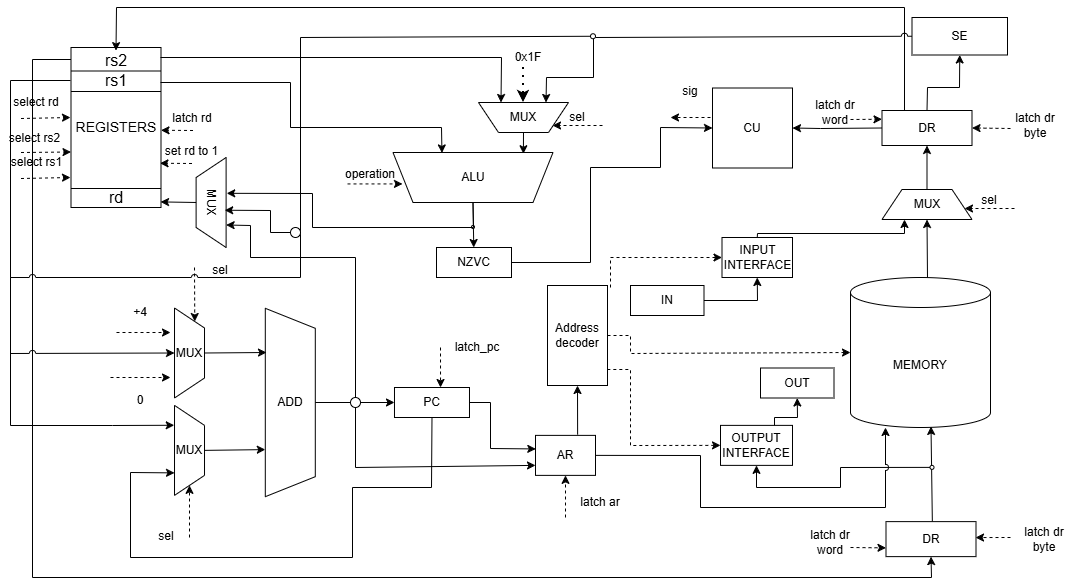

The diagram above was exported from draw.io. Its source (the exported page's mxGraphModel, read from the mxfile embedded in the PNG):
<mxGraphModel dx="1144" dy="626" grid="1" gridSize="10" guides="1" tooltips="1" connect="1" arrows="1" fold="1" page="1" pageScale="1" pageWidth="827" pageHeight="1169" math="0" shadow="0">
  <root>
    <mxCell id="0" />
    <mxCell id="1" parent="0" />
    <mxCell id="iapZnazrzO5PnSOoiede-1" parent="1" style="rounded=0;whiteSpace=wrap;html=1;dashed=1;verticalAlign=top;fontSize=18;fontStyle=1;fillColor=none;strokeColor=#000000;strokeWidth=2;align=left;spacingLeft=10;spacingTop=10;" value="Control Unit (Hardwired, Trap &amp; Superscalar Logic)" vertex="1">
      <mxGeometry height="600" width="1040" x="140" y="390" as="geometry" />
    </mxCell>
    <mxCell id="iapZnazrzO5PnSOoiede-2" parent="1" style="rounded=0;whiteSpace=wrap;html=1;fontStyle=1;strokeWidth=2;fillColor=#ffffff;" value="IRQ Line&lt;br&gt;(External)" vertex="1">
      <mxGeometry height="40" width="120" x="240" y="450" as="geometry" />
    </mxCell>
    <mxCell id="iapZnazrzO5PnSOoiede-3" parent="1" style="rounded=0;whiteSpace=wrap;html=1;fontStyle=1;strokeWidth=2;fillColor=#ffffff;" value="IR [Opcode]&lt;br&gt;(8 bit)" vertex="1">
      <mxGeometry height="40" width="120" x="540" y="450" as="geometry" />
    </mxCell>
    <mxCell id="iapZnazrzO5PnSOoiede-4" parent="1" style="rounded=0;whiteSpace=wrap;html=1;fontStyle=1;strokeWidth=2;fillColor=#ffffff;" value="ALU Flags&lt;br&gt;(Z, N)" vertex="1">
      <mxGeometry height="40" width="120" x="990" y="450" as="geometry" />
    </mxCell>
    <mxCell id="iapZnazrzO5PnSOoiede-5" parent="1" style="rounded=0;whiteSpace=wrap;html=1;fontStyle=1;strokeWidth=2;fillColor=#f5f5f5;" value="Trap Controller&lt;br&gt;[IE Flip-Flop]" vertex="1">
      <mxGeometry height="60" width="160" x="220" y="590" as="geometry" />
    </mxCell>
    <mxCell id="iapZnazrzO5PnSOoiede-6" parent="1" style="rounded=0;whiteSpace=wrap;html=1;fontStyle=1;strokeWidth=2;fillColor=#f5f5f5;" value="Instruction Decoder&lt;br&gt;(Combinational)" vertex="1">
      <mxGeometry height="60" width="200" x="500" y="590" as="geometry" />
    </mxCell>
    <mxCell id="iapZnazrzO5PnSOoiede-7" parent="1" style="rounded=0;whiteSpace=wrap;html=1;fontStyle=1;strokeWidth=2;fillColor=#f5f5f5;" value="Hazard Unit&lt;br&gt;[Shadow Flip-Flop]" vertex="1">
      <mxGeometry height="60" width="160" x="800" y="590" as="geometry" />
    </mxCell>
    <mxCell id="iapZnazrzO5PnSOoiede-8" parent="1" style="rounded=0;whiteSpace=wrap;html=1;fontStyle=1;strokeWidth=2;fillColor=#e0e0e0;" value="Control Signal Generator&lt;br&gt;(Combinational Logic Matrix)" vertex="1">
      <mxGeometry height="60" width="890" x="220" y="750" as="geometry" />
    </mxCell>
    <mxCell id="iapZnazrzO5PnSOoiede-9" parent="1" style="rounded=0;whiteSpace=wrap;html=1;fontStyle=1;strokeWidth=2;dashed=1;" value="Latches &amp; WE&lt;br&gt;(acc_latch, mem_we...)" vertex="1">
      <mxGeometry height="40" width="160" x="220" y="890" as="geometry" />
    </mxCell>
    <mxCell id="iapZnazrzO5PnSOoiede-10" parent="1" style="rounded=0;whiteSpace=wrap;html=1;fontStyle=1;strokeWidth=2;dashed=1;" value="Selectors&lt;br&gt;(sel_addr, sel_din...)" vertex="1">
      <mxGeometry height="40" width="160" x="520" y="890" as="geometry" />
    </mxCell>
    <mxCell id="iapZnazrzO5PnSOoiede-11" parent="1" style="rounded=0;whiteSpace=wrap;html=1;fontStyle=1;strokeWidth=2;dashed=1;" value="ALU Operations&lt;br&gt;(add, sub, pass...)" vertex="1">
      <mxGeometry height="40" width="160" x="820" y="890" as="geometry" />
    </mxCell>
    <mxCell id="iapZnazrzO5PnSOoiede-12" edge="1" parent="1" source="iapZnazrzO5PnSOoiede-2" style="edgeStyle=orthogonalEdgeStyle;strokeWidth=2;endArrow=classic;rounded=0;" target="iapZnazrzO5PnSOoiede-5">
      <mxGeometry relative="1" as="geometry" />
    </mxCell>
    <mxCell id="iapZnazrzO5PnSOoiede-13" edge="1" parent="1" source="iapZnazrzO5PnSOoiede-3" style="edgeStyle=orthogonalEdgeStyle;strokeWidth=2;endArrow=classic;rounded=0;" target="iapZnazrzO5PnSOoiede-6">
      <mxGeometry relative="1" as="geometry" />
    </mxCell>
    <mxCell id="iapZnazrzO5PnSOoiede-14" edge="1" parent="1" source="iapZnazrzO5PnSOoiede-4" style="edgeStyle=orthogonalEdgeStyle;strokeWidth=2;endArrow=classic;rounded=0;" target="iapZnazrzO5PnSOoiede-8">
      <mxGeometry relative="1" as="geometry">
        <Array as="points">
          <mxPoint x="1050" y="490" />
          <mxPoint x="1050" y="750" />
        </Array>
      </mxGeometry>
    </mxCell>
    <mxCell id="iapZnazrzO5PnSOoiede-15" edge="1" parent="1" source="iapZnazrzO5PnSOoiede-6" style="edgeStyle=orthogonalEdgeStyle;strokeWidth=2;endArrow=classic;rounded=0;" target="iapZnazrzO5PnSOoiede-7">
      <mxGeometry relative="1" as="geometry" />
    </mxCell>
    <mxCell id="iapZnazrzO5PnSOoiede-16" parent="1" style="text;html=1;align=center;backgroundColor=#ffffff;fontStyle=2;" value="is_store, is_load" vertex="1">
      <mxGeometry height="20" width="100" x="700" y="600" as="geometry" />
    </mxCell>
    <mxCell id="iapZnazrzO5PnSOoiede-17" edge="1" parent="1" source="iapZnazrzO5PnSOoiede-5" style="edgeStyle=orthogonalEdgeStyle;strokeWidth=2;endArrow=classic;rounded=0;" target="iapZnazrzO5PnSOoiede-8">
      <mxGeometry relative="1" as="geometry">
        <Array as="points">
          <mxPoint x="300" y="750" />
        </Array>
      </mxGeometry>
    </mxCell>
    <mxCell id="iapZnazrzO5PnSOoiede-18" parent="1" style="text;html=1;align=center;backgroundColor=#ffffff;fontStyle=2;" value="Force IP=1, IE Status" vertex="1">
      <mxGeometry height="20" width="130" x="310" y="680" as="geometry" />
    </mxCell>
    <mxCell id="iapZnazrzO5PnSOoiede-19" edge="1" parent="1" source="iapZnazrzO5PnSOoiede-6" style="edgeStyle=orthogonalEdgeStyle;strokeWidth=2;endArrow=classic;rounded=0;" target="iapZnazrzO5PnSOoiede-8">
      <mxGeometry relative="1" as="geometry">
        <Array as="points">
          <mxPoint x="600" y="750" />
        </Array>
      </mxGeometry>
    </mxCell>
    <mxCell id="iapZnazrzO5PnSOoiede-20" parent="1" style="text;html=1;align=center;backgroundColor=#ffffff;fontStyle=2;" value="Decoded Operations" vertex="1">
      <mxGeometry height="20" width="120" x="610" y="680" as="geometry" />
    </mxCell>
    <mxCell id="iapZnazrzO5PnSOoiede-21" edge="1" parent="1" source="iapZnazrzO5PnSOoiede-7" style="edgeStyle=orthogonalEdgeStyle;strokeWidth=2;endArrow=classic;rounded=0;" target="iapZnazrzO5PnSOoiede-8">
      <mxGeometry relative="1" as="geometry">
        <Array as="points">
          <mxPoint x="880" y="750" />
        </Array>
      </mxGeometry>
    </mxCell>
    <mxCell id="iapZnazrzO5PnSOoiede-22" parent="1" style="text;html=1;align=center;backgroundColor=#ffffff;fontStyle=2;" value="Stall / Parallel Flush" vertex="1">
      <mxGeometry height="20" width="120" x="750" y="680" as="geometry" />
    </mxCell>
    <mxCell id="iapZnazrzO5PnSOoiede-23" edge="1" parent="1" source="iapZnazrzO5PnSOoiede-8" style="edgeStyle=orthogonalEdgeStyle;dashed=1;strokeWidth=2;endArrow=classic;rounded=0;" target="iapZnazrzO5PnSOoiede-9">
      <mxGeometry relative="1" as="geometry">
        <Array as="points">
          <mxPoint x="300" y="810" />
          <mxPoint x="300" y="890" />
        </Array>
      </mxGeometry>
    </mxCell>
    <mxCell id="iapZnazrzO5PnSOoiede-24" edge="1" parent="1" source="iapZnazrzO5PnSOoiede-8" style="edgeStyle=orthogonalEdgeStyle;dashed=1;strokeWidth=2;endArrow=classic;rounded=0;" target="iapZnazrzO5PnSOoiede-10">
      <mxGeometry relative="1" as="geometry">
        <Array as="points">
          <mxPoint x="600" y="810" />
          <mxPoint x="600" y="890" />
        </Array>
      </mxGeometry>
    </mxCell>
    <mxCell id="iapZnazrzO5PnSOoiede-25" edge="1" parent="1" source="iapZnazrzO5PnSOoiede-8" style="edgeStyle=orthogonalEdgeStyle;dashed=1;strokeWidth=2;endArrow=classic;rounded=0;" target="iapZnazrzO5PnSOoiede-11">
      <mxGeometry relative="1" as="geometry">
        <Array as="points">
          <mxPoint x="900" y="810" />
          <mxPoint x="900" y="890" />
        </Array>
      </mxGeometry>
    </mxCell>
    <mxCell id="9NGOnp5S70NXlb_dItXB-3" parent="1" style="rounded=0;whiteSpace=wrap;html=1;strokeColor=default;strokeWidth=2;align=center;verticalAlign=middle;fontFamily=Helvetica;fontSize=12;fontColor=default;fontStyle=1;fillColor=#ffffff;" value="FSM State Register" vertex="1">
      <mxGeometry height="50" width="120" x="827" y="445" as="geometry" />
    </mxCell>
    <mxCell id="9NGOnp5S70NXlb_dItXB-4" edge="1" parent="1" source="9NGOnp5S70NXlb_dItXB-3" style="edgeStyle=orthogonalEdgeStyle;strokeWidth=2;endArrow=classic;rounded=0;exitX=0.443;exitY=0.986;exitDx=0;exitDy=0;exitPerimeter=0;">
      <mxGeometry relative="1" as="geometry">
        <Array as="points">
          <mxPoint x="880" y="560" />
          <mxPoint x="980" y="560" />
        </Array>
        <mxPoint x="980.76" y="444.99999999999994" as="sourcePoint" />
        <mxPoint x="980" y="750" as="targetPoint" />
      </mxGeometry>
    </mxCell>
  </root>
</mxGraphModel>